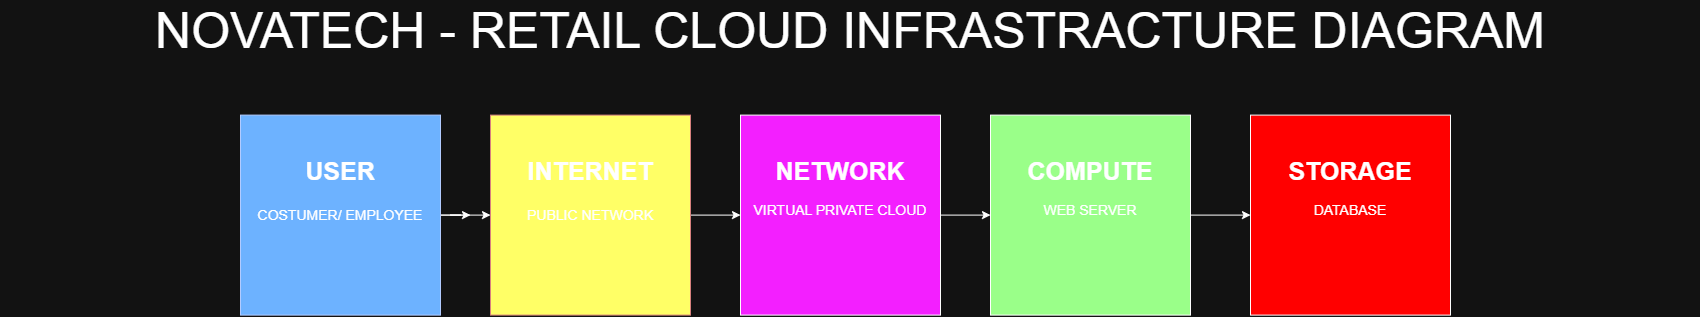

The diagram above was exported from draw.io. Its source (the exported page's mxGraphModel, read from the mxfile embedded in the PNG):
<mxGraphModel dx="2567" dy="878" grid="1" gridSize="10" guides="1" tooltips="1" connect="1" arrows="1" fold="1" page="1" pageScale="1" pageWidth="850" pageHeight="1100" math="0" shadow="0">
  <root>
    <mxCell id="0" />
    <mxCell id="1" parent="0" />
    <mxCell id="y2YijIBY6GakEFgT1Nub-2" edge="1" parent="1" source="y2YijIBY6GakEFgT1Nub-1" style="edgeStyle=orthogonalEdgeStyle;rounded=0;orthogonalLoop=1;jettySize=auto;html=1;">
      <mxGeometry relative="1" as="geometry">
        <mxPoint x="420" y="260" as="targetPoint" />
      </mxGeometry>
    </mxCell>
    <mxCell id="y2YijIBY6GakEFgT1Nub-7" edge="1" parent="1" source="y2YijIBY6GakEFgT1Nub-1" style="edgeStyle=orthogonalEdgeStyle;rounded=0;orthogonalLoop=1;jettySize=auto;html=1;entryX=0;entryY=0.5;entryDx=0;entryDy=0;" target="y2YijIBY6GakEFgT1Nub-3">
      <mxGeometry relative="1" as="geometry" />
    </mxCell>
    <mxCell id="y2YijIBY6GakEFgT1Nub-1" parent="1" style="whiteSpace=wrap;html=1;aspect=fixed;fillColor=#0050ef;fontColor=#ffffff;strokeColor=#001DBC;" value="" vertex="1">
      <mxGeometry height="200" width="200" x="190" y="160" as="geometry" />
    </mxCell>
    <mxCell id="y2YijIBY6GakEFgT1Nub-8" edge="1" parent="1" source="y2YijIBY6GakEFgT1Nub-3" style="edgeStyle=orthogonalEdgeStyle;rounded=0;orthogonalLoop=1;jettySize=auto;html=1;" target="y2YijIBY6GakEFgT1Nub-4">
      <mxGeometry relative="1" as="geometry" />
    </mxCell>
    <mxCell id="y2YijIBY6GakEFgT1Nub-3" parent="1" style="whiteSpace=wrap;html=1;aspect=fixed;fillColor=light-dark(#F8CECC,#FFFF66);strokeColor=#b85450;" value="" vertex="1">
      <mxGeometry height="200" width="200" x="440" y="160" as="geometry" />
    </mxCell>
    <mxCell id="y2YijIBY6GakEFgT1Nub-9" edge="1" parent="1" source="y2YijIBY6GakEFgT1Nub-4" style="edgeStyle=orthogonalEdgeStyle;rounded=0;orthogonalLoop=1;jettySize=auto;html=1;" target="y2YijIBY6GakEFgT1Nub-5">
      <mxGeometry relative="1" as="geometry" />
    </mxCell>
    <mxCell id="y2YijIBY6GakEFgT1Nub-4" parent="1" style="whiteSpace=wrap;html=1;aspect=fixed;fillColor=light-dark(#FFFFFF,#F31FFF);" value="" vertex="1">
      <mxGeometry height="200" width="200" x="690" y="160" as="geometry" />
    </mxCell>
    <mxCell id="y2YijIBY6GakEFgT1Nub-10" edge="1" parent="1" source="y2YijIBY6GakEFgT1Nub-5" style="edgeStyle=orthogonalEdgeStyle;rounded=0;orthogonalLoop=1;jettySize=auto;html=1;" target="y2YijIBY6GakEFgT1Nub-6">
      <mxGeometry relative="1" as="geometry" />
    </mxCell>
    <mxCell id="y2YijIBY6GakEFgT1Nub-5" parent="1" style="whiteSpace=wrap;html=1;aspect=fixed;fillColor=light-dark(#FFFFFF,#9AFF89);" value="" vertex="1">
      <mxGeometry height="200" width="200" x="940" y="160" as="geometry" />
    </mxCell>
    <mxCell id="y2YijIBY6GakEFgT1Nub-6" parent="1" style="whiteSpace=wrap;html=1;aspect=fixed;fillColor=light-dark(#FFFFFF,#FF0000);" value="" vertex="1">
      <mxGeometry height="200" width="200" x="1200" y="160" as="geometry" />
    </mxCell>
    <mxCell id="y2YijIBY6GakEFgT1Nub-11" parent="1" style="text;html=1;whiteSpace=wrap;strokeColor=none;fillColor=none;align=center;verticalAlign=middle;rounded=0;fontStyle=1;fontSize=25;" value="USER" vertex="1">
      <mxGeometry height="30" width="60" x="260" y="200" as="geometry" />
    </mxCell>
    <mxCell id="y2YijIBY6GakEFgT1Nub-12" parent="1" style="text;html=1;whiteSpace=wrap;strokeColor=none;fillColor=none;align=center;verticalAlign=middle;rounded=0;fontStyle=1;fontSize=25;" value="INTERNET" vertex="1">
      <mxGeometry height="30" width="60" x="510" y="200" as="geometry" />
    </mxCell>
    <mxCell id="y2YijIBY6GakEFgT1Nub-13" parent="1" style="text;html=1;whiteSpace=wrap;strokeColor=none;fillColor=none;align=center;verticalAlign=middle;rounded=0;fontStyle=1;fontSize=25;" value="NETWORK" vertex="1">
      <mxGeometry height="30" width="60" x="760" y="200" as="geometry" />
    </mxCell>
    <mxCell id="y2YijIBY6GakEFgT1Nub-14" parent="1" style="text;html=1;whiteSpace=wrap;strokeColor=none;fillColor=none;align=center;verticalAlign=middle;rounded=0;fontStyle=1;fontSize=25;" value="COMPUTE" vertex="1">
      <mxGeometry height="30" width="60" x="1010" y="200" as="geometry" />
    </mxCell>
    <mxCell id="y2YijIBY6GakEFgT1Nub-15" parent="1" style="text;html=1;whiteSpace=wrap;strokeColor=none;fillColor=none;align=center;verticalAlign=middle;rounded=0;fontStyle=1;fontSize=25;" value="STORAGE" vertex="1">
      <mxGeometry height="30" width="60" x="1270" y="200" as="geometry" />
    </mxCell>
    <mxCell id="y2YijIBY6GakEFgT1Nub-16" parent="1" style="text;html=1;whiteSpace=wrap;strokeColor=none;fillColor=none;align=center;verticalAlign=middle;rounded=0;fontSize=14;" value="COSTUMER/ EMPLOYEE" vertex="1">
      <mxGeometry height="30" width="180" x="200" y="245" as="geometry" />
    </mxCell>
    <mxCell id="y2YijIBY6GakEFgT1Nub-18" parent="1" style="text;html=1;whiteSpace=wrap;strokeColor=none;fillColor=none;align=center;verticalAlign=middle;rounded=0;fontSize=14;" value="PUBLIC NETWORK" vertex="1">
      <mxGeometry height="30" width="140" x="470" y="245" as="geometry" />
    </mxCell>
    <mxCell id="y2YijIBY6GakEFgT1Nub-19" parent="1" style="text;html=1;whiteSpace=wrap;strokeColor=none;fillColor=none;align=center;verticalAlign=middle;rounded=0;fontSize=14;" value="VIRTUAL PRIVATE CLOUD" vertex="1">
      <mxGeometry height="30" width="220" x="680" y="240" as="geometry" />
    </mxCell>
    <mxCell id="y2YijIBY6GakEFgT1Nub-20" parent="1" style="text;html=1;whiteSpace=wrap;strokeColor=none;fillColor=none;align=center;verticalAlign=middle;rounded=0;fontSize=14;" value="WEB SERVER" vertex="1">
      <mxGeometry height="30" width="120" x="980" y="240" as="geometry" />
    </mxCell>
    <mxCell id="y2YijIBY6GakEFgT1Nub-21" parent="1" style="text;html=1;whiteSpace=wrap;strokeColor=none;fillColor=none;align=center;verticalAlign=middle;rounded=0;fontSize=14;" value="DATABASE" vertex="1">
      <mxGeometry height="30" width="60" x="1270" y="240" as="geometry" />
    </mxCell>
    <mxCell id="y2YijIBY6GakEFgT1Nub-22" parent="1" style="text;html=1;whiteSpace=wrap;strokeColor=none;fillColor=none;align=center;verticalAlign=middle;rounded=0;fontSize=50;" value="NOVATECH - RETAIL CLOUD INFRASTRACTURE DIAGRAM" vertex="1">
      <mxGeometry height="30" width="1700" x="-50" y="60" as="geometry" />
    </mxCell>
  </root>
</mxGraphModel>